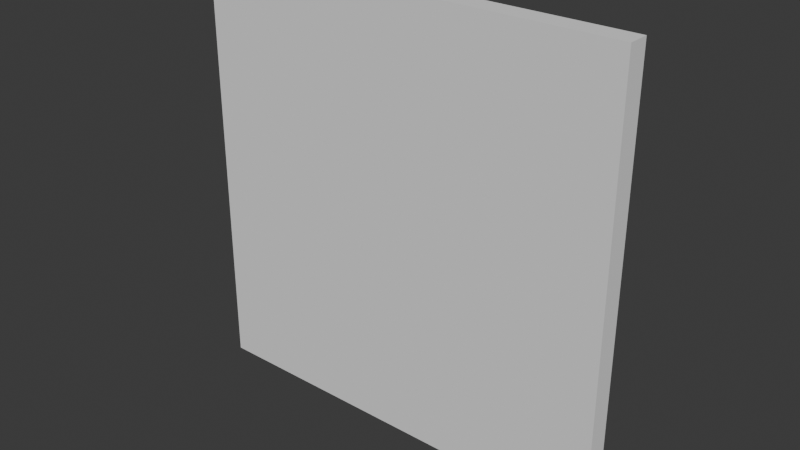 # Source: vinyl.blend  (saved by Blender 5.1.30; exported with 4.5.12 LTS)
import bpy
from mathutils import Matrix  # noqa: F401  (used for matrix-valued properties, if any)

bpy.ops.wm.read_factory_settings(use_empty=True)
scene = bpy.context.scene
scene.name = 'Scene'

# ---- collections
col_collection = bpy.data.collections.new('Collection'); scene.collection.children.link(col_collection)

# ---- world
world_world = bpy.data.worlds.new('World'); scene.world = world_world
world_world.use_nodes = True; world_world.node_tree.nodes.clear()
_N = world_world.node_tree.nodes; _L = world_world.node_tree.links
n0 = _N.new('ShaderNodeOutputWorld'); n0.name = 'World Output'; n0.location = (200, 100)
n1 = _N.new('ShaderNodeBackground'); n1.name = 'Background'; n1.location = (-200, 100)
n1.inputs[0].default_value = (0.05088, 0.05088, 0.05088, 1.0)
_L.new(n1.outputs[0], n0.inputs[0])
n0.is_active_output = True
world_world.color = (0.05088, 0.05088, 0.05088)
world_world.sun_shadow_jitter_overblur = 0.0

# ---- meshes
me_cube = bpy.data.meshes.new('Cube')
me_cube.from_pydata([(-0.35, -0.0175, 0.0), (-0.35, -0.0175, 0.7), (-0.35, 0.0175, 0.0), (-0.35, 0.0175, 0.7), (0.35, -0.0175, 0.0), (0.35, -0.0175, 0.7), (0.35, 0.0175, 0.0), (0.35, 0.0175, 0.7)], [], [(0, 1, 3, 2), (2, 3, 7, 6), (6, 7, 5, 4), (4, 5, 1, 0), (2, 6, 4, 0), (7, 3, 1, 5)])
_uv = me_cube.uv_layers.new(name='UVMap')
_uv.uv.foreach_set('vector', [0.05002, 2.235e-05, 0.05002, 1.0, 2.237e-05, 1.0, 2.236e-05, 2.236e-05, 0.9999, 0.0001001, 0.9999, 0.9999, 9.995e-05, 0.9999, 0.0001, 9.994e-05, 0.05002, 2.235e-05, 0.05002, 1.0, 2.236e-05, 1.0, 2.236e-05, 2.236e-05, 9.997e-05, 0.0001002, 0.9999, 9.995e-05, 0.9999, 0.9999, 0.0001001, 0.9999, 2.24e-05, 1.0, 2.236e-05, 2.238e-05, 0.05002, 2.238e-05, 0.05002, 1.0, 2.243e-05, 1.0, 2.236e-05, 2.238e-05, 0.05002, 2.238e-05, 0.05002, 1.0])
me_cube.update()

# ---- objects
ob_cube = bpy.data.objects.new('Cube', me_cube)

# ---- transforms, parenting, visibility, modifiers, constraints
ob_cube.location = (0.0, 0.0, 0.0)

# ---- collection membership
col_collection.objects.link(ob_cube)

# ---- scene / render settings (as saved in the file)
scene.frame_start = 1; scene.frame_end = 250; scene.frame_set(1)
scene.render.engine = 'BLENDER_EEVEE_NEXT'
scene.render.bake_bias = 0.0
scene.render.bake_samples = 0
scene.cycles.sampling_pattern = 'TABULATED_SOBOL'
scene.eevee.use_volume_custom_range = False
bpy.context.view_layer.update()

# ---- added for rendering (the .blend has no active camera and no usable light): camera, sun
cam_auto = bpy.data.cameras.new('AutoCamera')
cam_auto.lens = 50.0
cam_auto.sensor_width = 36.0
cam_auto.clip_end = 1000.0
ob_auto_camera = bpy.data.objects.new('AutoCamera', cam_auto)
scene.collection.objects.link(ob_auto_camera)
ob_auto_camera.location = (0.916498, -1.0998, 1.0832)
ob_auto_camera.rotation_euler = (1.09748, -7.21219e-08, 0.694738)
scene.camera = ob_auto_camera
light_auto_sun = bpy.data.lights.new('AutoSun', 'SUN')
light_auto_sun.energy = 3.0
light_auto_sun.angle = 0.0523599
ob_auto_sun = bpy.data.objects.new('AutoSun', light_auto_sun)
scene.collection.objects.link(ob_auto_sun)
ob_auto_sun.rotation_euler = (0.872665, 0.174533, 0.523599)
bpy.context.view_layer.update()

